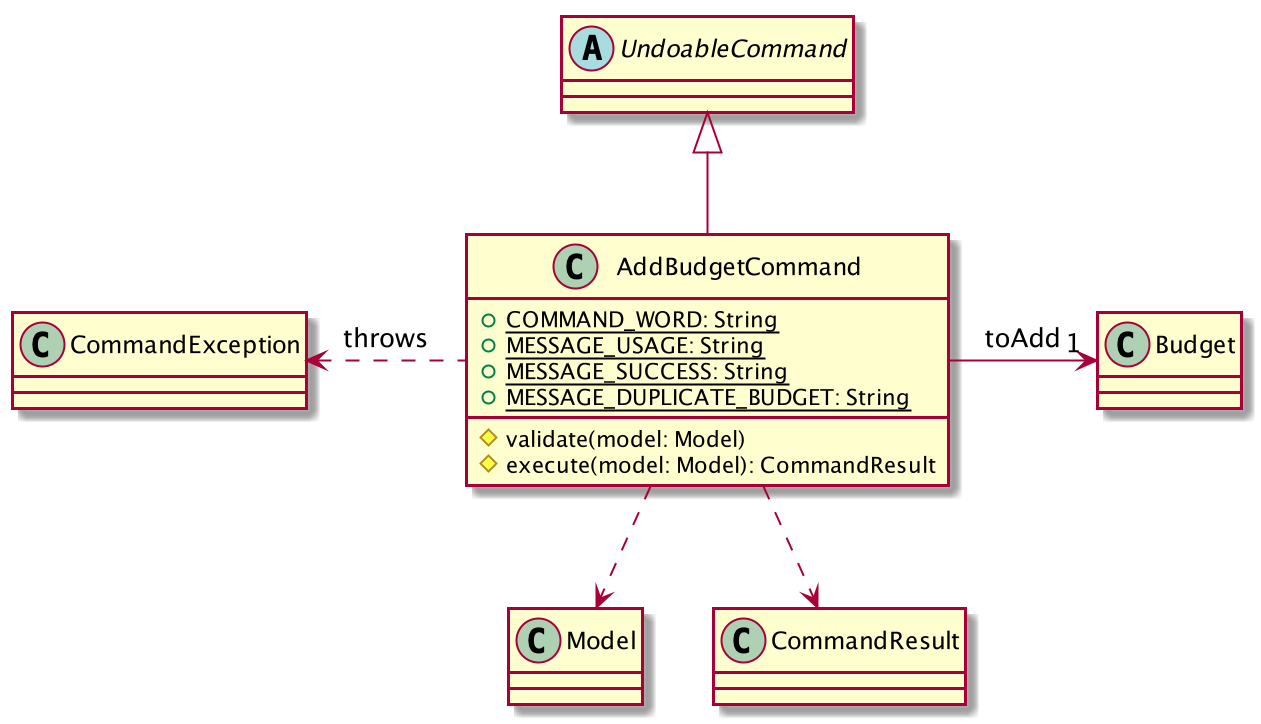

The diagram above was rendered by PlantUML. Its source (embedded in the PNG):
@startuml

class AddBudgetCommand {
+{static} COMMAND_WORD: String
+{static} MESSAGE_USAGE: String
+{static} MESSAGE_SUCCESS: String
+{static} MESSAGE_DUPLICATE_BUDGET: String
#validate(model: Model)
#execute(model: Model): CommandResult
}

abstract class UndoableCommand

AddBudgetCommand -up-|> UndoableCommand
AddBudgetCommand -right-> "1" Budget: toAdd
AddBudgetCommand ..> Model
AddBudgetCommand ..> CommandResult
AddBudgetCommand .left.> CommandException: throws

@enduml